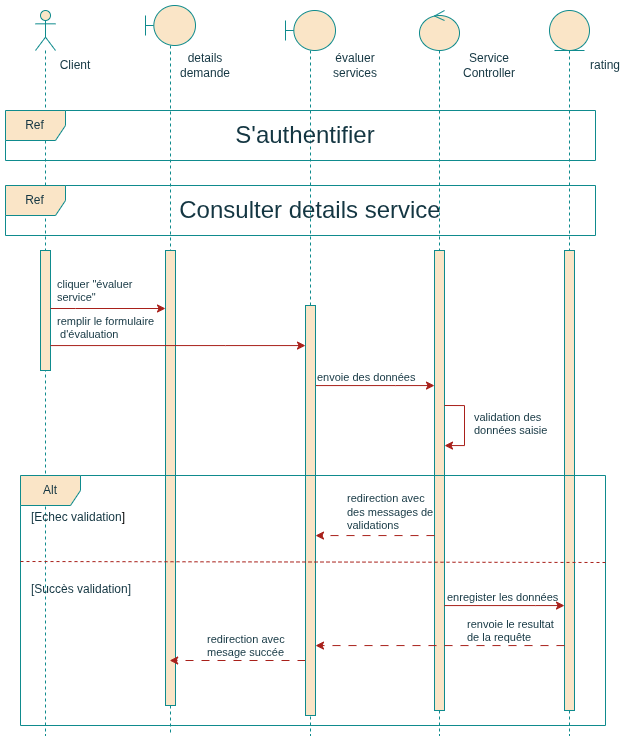

The diagram above was exported from draw.io. Its source (the exported page's mxGraphModel, read from the mxfile embedded in the PNG):
<mxGraphModel dx="1303" dy="765" grid="1" gridSize="10" guides="1" tooltips="1" connect="1" arrows="1" fold="1" page="1" pageScale="1" pageWidth="827" pageHeight="1169" math="0" shadow="0">
  <root>
    <mxCell id="0" />
    <mxCell id="1" parent="0" />
    <mxCell id="5QwFuNgTOUAtEQziYmNy-1" parent="1" style="shape=umlLifeline;perimeter=lifelinePerimeter;whiteSpace=wrap;html=1;container=1;dropTarget=0;collapsible=0;recursiveResize=0;outlineConnect=0;portConstraint=eastwest;newEdgeStyle={&quot;curved&quot;:0,&quot;rounded&quot;:0};participant=umlActor;labelBackgroundColor=none;fillColor=#FAE5C7;strokeColor=#0F8B8D;fontColor=#143642;" value="" vertex="1">
      <mxGeometry height="725" width="20" x="60" y="35" as="geometry" />
    </mxCell>
    <mxCell id="5QwFuNgTOUAtEQziYmNy-2" parent="5QwFuNgTOUAtEQziYmNy-1" style="html=1;points=[[0,0,0,0,5],[0,1,0,0,-5],[1,0,0,0,5],[1,1,0,0,-5]];perimeter=orthogonalPerimeter;outlineConnect=0;targetShapes=umlLifeline;portConstraint=eastwest;newEdgeStyle={&quot;curved&quot;:0,&quot;rounded&quot;:0};labelBackgroundColor=none;fillColor=#FAE5C7;strokeColor=#0F8B8D;fontColor=#143642;" value="" vertex="1">
      <mxGeometry height="120" width="10" x="5" y="240" as="geometry" />
    </mxCell>
    <mxCell id="5QwFuNgTOUAtEQziYmNy-3" parent="1" style="shape=umlLifeline;perimeter=lifelinePerimeter;whiteSpace=wrap;html=1;container=1;dropTarget=0;collapsible=0;recursiveResize=0;outlineConnect=0;portConstraint=eastwest;newEdgeStyle={&quot;curved&quot;:0,&quot;rounded&quot;:0};participant=umlBoundary;labelBackgroundColor=none;fillColor=#FAE5C7;strokeColor=#0F8B8D;fontColor=#143642;" value="" vertex="1">
      <mxGeometry height="730" width="50" x="170" y="30" as="geometry" />
    </mxCell>
    <mxCell id="5QwFuNgTOUAtEQziYmNy-4" parent="5QwFuNgTOUAtEQziYmNy-3" style="html=1;points=[[0,0,0,0,5],[0,1,0,0,-5],[1,0,0,0,5],[1,1,0,0,-5]];perimeter=orthogonalPerimeter;outlineConnect=0;targetShapes=umlLifeline;portConstraint=eastwest;newEdgeStyle={&quot;curved&quot;:0,&quot;rounded&quot;:0};labelBackgroundColor=none;fillColor=#FAE5C7;strokeColor=#0F8B8D;fontColor=#143642;" value="" vertex="1">
      <mxGeometry height="455" width="10" x="20" y="245" as="geometry" />
    </mxCell>
    <mxCell id="5QwFuNgTOUAtEQziYmNy-5" parent="1" style="shape=umlLifeline;perimeter=lifelinePerimeter;whiteSpace=wrap;html=1;container=1;dropTarget=0;collapsible=0;recursiveResize=0;outlineConnect=0;portConstraint=eastwest;newEdgeStyle={&quot;curved&quot;:0,&quot;rounded&quot;:0};participant=umlBoundary;labelBackgroundColor=none;fillColor=#FAE5C7;strokeColor=#0F8B8D;fontColor=#143642;" value="" vertex="1">
      <mxGeometry height="725" width="50" x="310" y="35" as="geometry" />
    </mxCell>
    <mxCell id="5QwFuNgTOUAtEQziYmNy-8" parent="1" style="shape=umlLifeline;perimeter=lifelinePerimeter;whiteSpace=wrap;html=1;container=1;dropTarget=0;collapsible=0;recursiveResize=0;outlineConnect=0;portConstraint=eastwest;newEdgeStyle={&quot;curved&quot;:0,&quot;rounded&quot;:0};participant=umlEntity;labelBackgroundColor=none;fillColor=#FAE5C7;strokeColor=#0F8B8D;fontColor=#143642;" value="" vertex="1">
      <mxGeometry height="725" width="40" x="574" y="35" as="geometry" />
    </mxCell>
    <mxCell id="5QwFuNgTOUAtEQziYmNy-9" parent="5QwFuNgTOUAtEQziYmNy-8" style="html=1;points=[[0,0,0,0,5],[0,1,0,0,-5],[1,0,0,0,5],[1,1,0,0,-5]];perimeter=orthogonalPerimeter;outlineConnect=0;targetShapes=umlLifeline;portConstraint=eastwest;newEdgeStyle={&quot;curved&quot;:0,&quot;rounded&quot;:0};labelBackgroundColor=none;fillColor=#FAE5C7;strokeColor=#0F8B8D;fontColor=#143642;" value="" vertex="1">
      <mxGeometry height="460" width="10" x="15" y="240" as="geometry" />
    </mxCell>
    <mxCell id="5QwFuNgTOUAtEQziYmNy-10" parent="1" style="shape=umlLifeline;perimeter=lifelinePerimeter;whiteSpace=wrap;html=1;container=1;dropTarget=0;collapsible=0;recursiveResize=0;outlineConnect=0;portConstraint=eastwest;newEdgeStyle={&quot;curved&quot;:0,&quot;rounded&quot;:0};participant=umlControl;labelBackgroundColor=none;fillColor=#FAE5C7;strokeColor=#0F8B8D;fontColor=#143642;" value="" vertex="1">
      <mxGeometry height="725" width="40" x="444" y="35" as="geometry" />
    </mxCell>
    <mxCell id="5QwFuNgTOUAtEQziYmNy-11" parent="5QwFuNgTOUAtEQziYmNy-10" style="html=1;points=[[0,0,0,0,5],[0,1,0,0,-5],[1,0,0,0,5],[1,1,0,0,-5]];perimeter=orthogonalPerimeter;outlineConnect=0;targetShapes=umlLifeline;portConstraint=eastwest;newEdgeStyle={&quot;curved&quot;:0,&quot;rounded&quot;:0};labelBackgroundColor=none;fillColor=#FAE5C7;strokeColor=#0F8B8D;fontColor=#143642;" value="" vertex="1">
      <mxGeometry height="460" width="10" x="15" y="240" as="geometry" />
    </mxCell>
    <mxCell id="HdyjoqPyGTt7UC1pL9TU-9" edge="1" parent="5QwFuNgTOUAtEQziYmNy-10" style="edgeStyle=orthogonalEdgeStyle;rounded=0;orthogonalLoop=1;jettySize=auto;html=1;curved=0;labelBackgroundColor=none;strokeColor=#A8201A;fontColor=default;" target="5QwFuNgTOUAtEQziYmNy-11">
      <mxGeometry relative="1" as="geometry">
        <Array as="points">
          <mxPoint x="45" y="395" />
          <mxPoint x="45" y="435" />
        </Array>
        <mxPoint x="25" y="395" as="sourcePoint" />
        <mxPoint x="25" y="415" as="targetPoint" />
      </mxGeometry>
    </mxCell>
    <mxCell id="5QwFuNgTOUAtEQziYmNy-12" parent="1" style="text;html=1;whiteSpace=wrap;strokeColor=none;fillColor=none;align=center;verticalAlign=middle;rounded=0;labelBackgroundColor=none;fontColor=#143642;" value="details demande" vertex="1">
      <mxGeometry height="30" width="60" x="200" y="75" as="geometry" />
    </mxCell>
    <mxCell id="5QwFuNgTOUAtEQziYmNy-13" parent="1" style="text;html=1;whiteSpace=wrap;strokeColor=none;fillColor=none;align=center;verticalAlign=middle;rounded=0;labelBackgroundColor=none;fontColor=#143642;" value="évaluer services" vertex="1">
      <mxGeometry height="30" width="60" x="350" y="75" as="geometry" />
    </mxCell>
    <mxCell id="5QwFuNgTOUAtEQziYmNy-14" parent="1" style="text;html=1;whiteSpace=wrap;strokeColor=none;fillColor=none;align=center;verticalAlign=middle;rounded=0;labelBackgroundColor=none;fontColor=#143642;" value="Service Controller" vertex="1">
      <mxGeometry height="30" width="60" x="484" y="75" as="geometry" />
    </mxCell>
    <mxCell id="5QwFuNgTOUAtEQziYmNy-15" parent="1" style="text;html=1;whiteSpace=wrap;strokeColor=none;fillColor=none;align=center;verticalAlign=middle;rounded=0;labelBackgroundColor=none;fontColor=#143642;" value="rating" vertex="1">
      <mxGeometry height="30" width="60" x="600" y="75" as="geometry" />
    </mxCell>
    <mxCell id="5QwFuNgTOUAtEQziYmNy-18" parent="1" style="text;html=1;whiteSpace=wrap;strokeColor=none;fillColor=none;align=center;verticalAlign=middle;rounded=0;labelBackgroundColor=none;fontColor=#143642;" value="Client" vertex="1">
      <mxGeometry height="30" width="60" x="70" y="75" as="geometry" />
    </mxCell>
    <mxCell id="5QwFuNgTOUAtEQziYmNy-19" parent="1" style="shape=umlFrame;whiteSpace=wrap;html=1;pointerEvents=0;labelBackgroundColor=none;fillColor=#FAE5C7;strokeColor=#0F8B8D;fontColor=#143642;" value="Ref" vertex="1">
      <mxGeometry height="50" width="590" x="30" y="135" as="geometry" />
    </mxCell>
    <mxCell id="5QwFuNgTOUAtEQziYmNy-20" parent="1" style="text;html=1;whiteSpace=wrap;strokeColor=none;fillColor=none;align=center;verticalAlign=middle;rounded=0;labelBackgroundColor=none;fontColor=#143642;" value="&lt;font style=&quot;font-size: 24px;&quot;&gt;S'authentifier&lt;/font&gt;" vertex="1">
      <mxGeometry height="30" width="60" x="300" y="145" as="geometry" />
    </mxCell>
    <mxCell id="HdyjoqPyGTt7UC1pL9TU-7" edge="1" parent="1" source="JFQ-23SSdnX_vQjsKppA-9" style="edgeStyle=orthogonalEdgeStyle;rounded=0;orthogonalLoop=1;jettySize=auto;html=1;curved=0;labelBackgroundColor=none;strokeColor=#A8201A;fontColor=default;" target="5QwFuNgTOUAtEQziYmNy-11">
      <mxGeometry relative="1" as="geometry">
        <Array as="points">
          <mxPoint x="420" y="410" />
          <mxPoint x="420" y="410" />
        </Array>
      </mxGeometry>
    </mxCell>
    <mxCell id="HdyjoqPyGTt7UC1pL9TU-23" edge="1" parent="1" source="JFQ-23SSdnX_vQjsKppA-9" style="edgeStyle=orthogonalEdgeStyle;rounded=0;orthogonalLoop=1;jettySize=auto;html=1;curved=0;dashed=1;dashPattern=8 8;labelBackgroundColor=none;strokeColor=#A8201A;fontColor=default;" target="5QwFuNgTOUAtEQziYmNy-3">
      <mxGeometry relative="1" as="geometry">
        <Array as="points">
          <mxPoint x="250" y="685" />
          <mxPoint x="250" y="685" />
        </Array>
      </mxGeometry>
    </mxCell>
    <mxCell id="JFQ-23SSdnX_vQjsKppA-9" parent="1" style="html=1;points=[[0,0,0,0,5],[0,1,0,0,-5],[1,0,0,0,5],[1,1,0,0,-5]];perimeter=orthogonalPerimeter;outlineConnect=0;targetShapes=umlLifeline;portConstraint=eastwest;newEdgeStyle={&quot;curved&quot;:0,&quot;rounded&quot;:0};labelBackgroundColor=none;fillColor=#FAE5C7;strokeColor=#0F8B8D;fontColor=#143642;" value="" vertex="1">
      <mxGeometry height="410" width="10" x="330" y="330" as="geometry" />
    </mxCell>
    <mxCell id="HdyjoqPyGTt7UC1pL9TU-1" parent="1" style="shape=umlFrame;whiteSpace=wrap;html=1;pointerEvents=0;labelBackgroundColor=none;fillColor=#FAE5C7;strokeColor=#0F8B8D;fontColor=#143642;" value="Ref" vertex="1">
      <mxGeometry height="50" width="590" x="30" y="210" as="geometry" />
    </mxCell>
    <mxCell id="HdyjoqPyGTt7UC1pL9TU-2" parent="1" style="text;html=1;whiteSpace=wrap;strokeColor=none;fillColor=none;align=center;verticalAlign=middle;rounded=0;labelBackgroundColor=none;fontColor=#143642;" value="&lt;font style=&quot;font-size: 24px;&quot;&gt;Consulter details service&lt;/font&gt;" vertex="1">
      <mxGeometry height="30" width="310" x="180" y="220" as="geometry" />
    </mxCell>
    <mxCell id="HdyjoqPyGTt7UC1pL9TU-3" edge="1" parent="1" source="5QwFuNgTOUAtEQziYmNy-2" style="edgeStyle=orthogonalEdgeStyle;rounded=0;orthogonalLoop=1;jettySize=auto;html=1;curved=0;labelBackgroundColor=none;strokeColor=#A8201A;fontColor=default;" target="5QwFuNgTOUAtEQziYmNy-4">
      <mxGeometry relative="1" as="geometry">
        <Array as="points">
          <mxPoint x="100" y="333" />
          <mxPoint x="100" y="333" />
        </Array>
      </mxGeometry>
    </mxCell>
    <mxCell id="HdyjoqPyGTt7UC1pL9TU-4" connectable="0" parent="1" style="edgeLabel;resizable=0;html=1;align=left;verticalAlign=bottom;labelBackgroundColor=none;fontColor=#143642;" value="cliquer &quot;évaluer&amp;nbsp;&lt;div&gt;service&lt;span style=&quot;background-color: transparent; color: light-dark(rgb(20, 54, 66), rgb(173, 202, 213));&quot;&gt;&quot;&lt;/span&gt;&lt;/div&gt;" vertex="1">
      <mxGeometry x="80" y="330" as="geometry" />
    </mxCell>
    <mxCell id="HdyjoqPyGTt7UC1pL9TU-5" edge="1" parent="1" source="5QwFuNgTOUAtEQziYmNy-2" style="edgeStyle=orthogonalEdgeStyle;rounded=0;orthogonalLoop=1;jettySize=auto;html=1;curved=0;labelBackgroundColor=none;strokeColor=#A8201A;fontColor=default;" target="JFQ-23SSdnX_vQjsKppA-9">
      <mxGeometry relative="1" as="geometry">
        <Array as="points">
          <mxPoint x="250" y="370" />
          <mxPoint x="250" y="370" />
        </Array>
      </mxGeometry>
    </mxCell>
    <mxCell id="HdyjoqPyGTt7UC1pL9TU-6" connectable="0" parent="1" style="edgeLabel;resizable=0;html=1;align=left;verticalAlign=bottom;labelBackgroundColor=none;fontColor=#143642;" value="remplir le formulaire&lt;div&gt;&amp;nbsp;d'évaluation&lt;/div&gt;" vertex="1">
      <mxGeometry x="80" y="367" as="geometry" />
    </mxCell>
    <mxCell id="HdyjoqPyGTt7UC1pL9TU-8" connectable="0" parent="1" style="edgeLabel;resizable=0;html=1;align=left;verticalAlign=bottom;labelBackgroundColor=none;fontColor=#143642;" value="envoie des données" vertex="1">
      <mxGeometry x="340" y="410" as="geometry" />
    </mxCell>
    <mxCell id="HdyjoqPyGTt7UC1pL9TU-12" connectable="0" parent="1" style="edgeLabel;resizable=0;html=1;align=left;verticalAlign=bottom;labelBackgroundColor=none;fontColor=#143642;" value="validation des&amp;nbsp;&lt;div&gt;données saisie&lt;/div&gt;" vertex="1">
      <mxGeometry x="497" y="463" as="geometry" />
    </mxCell>
    <mxCell id="HdyjoqPyGTt7UC1pL9TU-13" parent="1" style="shape=umlFrame;whiteSpace=wrap;html=1;pointerEvents=0;labelBackgroundColor=none;fillColor=#FAE5C7;strokeColor=#0F8B8D;fontColor=#143642;" value="Alt" vertex="1">
      <mxGeometry height="250" width="585" x="45" y="500" as="geometry" />
    </mxCell>
    <mxCell id="HdyjoqPyGTt7UC1pL9TU-14" edge="1" parent="1" source="5QwFuNgTOUAtEQziYmNy-11" style="edgeStyle=orthogonalEdgeStyle;rounded=0;orthogonalLoop=1;jettySize=auto;html=1;curved=0;dashed=1;dashPattern=8 8;labelBackgroundColor=none;strokeColor=#A8201A;fontColor=default;" target="JFQ-23SSdnX_vQjsKppA-9">
      <mxGeometry relative="1" as="geometry">
        <Array as="points">
          <mxPoint x="370" y="560" />
          <mxPoint x="370" y="560" />
        </Array>
      </mxGeometry>
    </mxCell>
    <mxCell id="HdyjoqPyGTt7UC1pL9TU-15" connectable="0" parent="1" style="edgeLabel;resizable=0;html=1;align=left;verticalAlign=bottom;labelBackgroundColor=none;fontColor=#143642;" value="redirection avec&amp;nbsp;&lt;div&gt;des&amp;nbsp;&lt;span style=&quot;background-color: transparent; color: light-dark(rgb(20, 54, 66), rgb(173, 202, 213));&quot;&gt;messages de&amp;nbsp;&lt;/span&gt;&lt;div&gt;validations&lt;/div&gt;&lt;/div&gt;" vertex="1">
      <mxGeometry x="370" y="557.5" as="geometry" />
    </mxCell>
    <mxCell id="HdyjoqPyGTt7UC1pL9TU-16" edge="1" parent="1" style="endArrow=none;dashed=1;html=1;rounded=0;labelBackgroundColor=none;strokeColor=#A8201A;fontColor=default;entryX=1.001;entryY=0.348;entryDx=0;entryDy=0;entryPerimeter=0;" target="HdyjoqPyGTt7UC1pL9TU-13" value="">
      <mxGeometry height="50" relative="1" width="50" as="geometry">
        <mxPoint x="45" y="586" as="sourcePoint" />
        <mxPoint x="780" y="585" as="targetPoint" />
      </mxGeometry>
    </mxCell>
    <mxCell id="HdyjoqPyGTt7UC1pL9TU-17" parent="1" style="text;strokeColor=none;fillColor=none;align=left;verticalAlign=top;spacingLeft=4;spacingRight=4;overflow=hidden;rotatable=0;points=[[0,0.5],[1,0.5]];portConstraint=eastwest;whiteSpace=wrap;html=1;labelBackgroundColor=none;fontColor=#143642;" value="[Echec validation&lt;span style=&quot;background-color: transparent; color: light-dark(rgb(0, 0, 0), rgb(255, 255, 255));&quot;&gt;]&lt;/span&gt;" vertex="1">
      <mxGeometry height="50" width="130" x="50" y="527.5" as="geometry" />
    </mxCell>
    <mxCell id="HdyjoqPyGTt7UC1pL9TU-18" edge="1" parent="1" source="5QwFuNgTOUAtEQziYmNy-11" style="edgeStyle=orthogonalEdgeStyle;rounded=0;orthogonalLoop=1;jettySize=auto;html=1;curved=0;labelBackgroundColor=none;strokeColor=#A8201A;fontColor=default;" target="5QwFuNgTOUAtEQziYmNy-9">
      <mxGeometry relative="1" as="geometry">
        <Array as="points">
          <mxPoint x="560" y="630" />
          <mxPoint x="560" y="630" />
        </Array>
      </mxGeometry>
    </mxCell>
    <mxCell id="HdyjoqPyGTt7UC1pL9TU-19" connectable="0" parent="1" style="edgeLabel;resizable=0;html=1;align=left;verticalAlign=bottom;labelBackgroundColor=none;fontColor=#143642;" value="enregister les données" vertex="1">
      <mxGeometry x="470" y="630" as="geometry" />
    </mxCell>
    <mxCell id="HdyjoqPyGTt7UC1pL9TU-20" edge="1" parent="1" source="5QwFuNgTOUAtEQziYmNy-9" style="edgeStyle=orthogonalEdgeStyle;rounded=0;orthogonalLoop=1;jettySize=auto;html=1;curved=0;dashed=1;dashPattern=8 8;labelBackgroundColor=none;strokeColor=#A8201A;fontColor=default;" target="JFQ-23SSdnX_vQjsKppA-9">
      <mxGeometry relative="1" as="geometry">
        <Array as="points">
          <mxPoint x="400" y="670" />
          <mxPoint x="400" y="670" />
        </Array>
      </mxGeometry>
    </mxCell>
    <mxCell id="HdyjoqPyGTt7UC1pL9TU-21" connectable="0" parent="1" style="edgeLabel;resizable=0;html=1;align=left;verticalAlign=bottom;labelBackgroundColor=none;fontColor=#143642;" value="renvoie le resultat&amp;nbsp;&lt;div&gt;de&amp;nbsp;&lt;span style=&quot;background-color: transparent; color: light-dark(rgb(20, 54, 66), rgb(173, 202, 213));&quot;&gt;la requête&lt;/span&gt;&lt;/div&gt;" vertex="1">
      <mxGeometry x="490" y="670" as="geometry" />
    </mxCell>
    <mxCell id="HdyjoqPyGTt7UC1pL9TU-22" parent="1" style="text;strokeColor=none;fillColor=none;align=left;verticalAlign=top;spacingLeft=4;spacingRight=4;overflow=hidden;rotatable=0;points=[[0,0.5],[1,0.5]];portConstraint=eastwest;whiteSpace=wrap;html=1;labelBackgroundColor=none;fontColor=#143642;" value="[Succès validation]" vertex="1">
      <mxGeometry height="50" width="130" x="50" y="600" as="geometry" />
    </mxCell>
    <mxCell id="HdyjoqPyGTt7UC1pL9TU-24" connectable="0" parent="1" style="edgeLabel;resizable=0;html=1;align=left;verticalAlign=bottom;labelBackgroundColor=none;fontColor=#143642;" value="redirection avec&amp;nbsp;&lt;div&gt;mesage succée&lt;/div&gt;" vertex="1">
      <mxGeometry x="230" y="685" as="geometry" />
    </mxCell>
  </root>
</mxGraphModel>